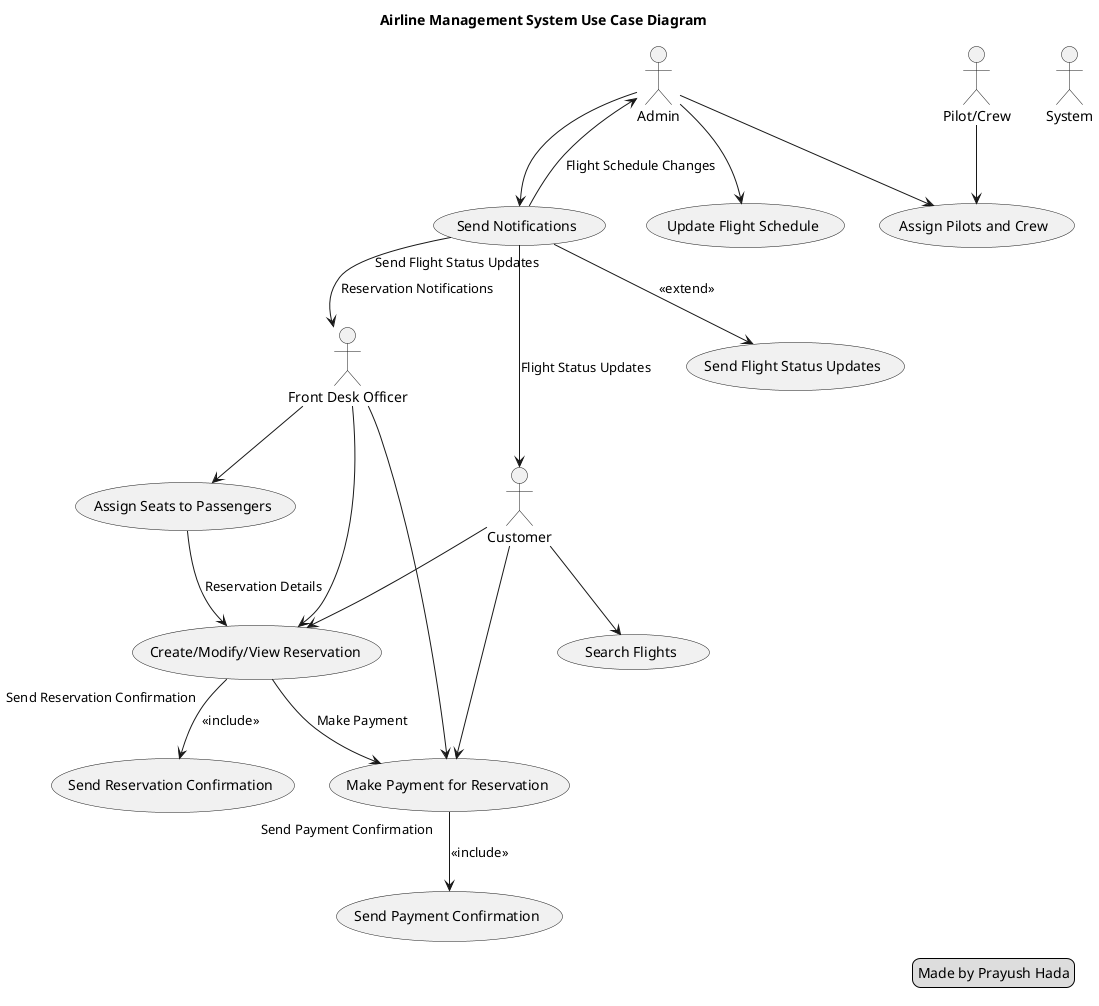

The diagram above was rendered by PlantUML. Its source (embedded in the PNG):
@startuml use_case
title Airline Management System Use Case Diagram
actor Admin
actor "Front Desk Officer" as FrontDesk
actor Customer
actor "Pilot/Crew" as PilotCrew
actor System

usecase "Search Flights" as UC1
usecase "Create/Modify/View Reservation" as UC2
usecase "Assign Seats to Passengers" as UC3
usecase "Make Payment for Reservation" as UC4
usecase "Update Flight Schedule" as UC5
usecase "Assign Pilots and Crew" as UC6
usecase "Send Notifications" as UC7
usecase "Send Payment Confirmation" as UC8
usecase "Send Reservation Confirmation" as UC9
usecase "Send Flight Status Updates" as UC10

Customer --> UC1
Customer --> UC2
Customer --> UC4

FrontDesk --> UC2
FrontDesk --> UC3
FrontDesk --> UC4

Admin --> UC5
Admin --> UC6
Admin --> UC7

PilotCrew --> UC6

UC2 --> UC4: "Make Payment"
UC3 --> UC2: "Reservation Details"
UC7 --> Customer: "Flight Status Updates"
UC7 --> FrontDesk: "Reservation Notifications"
UC7 --> Admin: "Flight Schedule Changes"

UC4 --> UC8: "Send Payment Confirmation" <<include>>
UC2 --> UC9: "Send Reservation Confirmation" <<include>>
UC7 --> UC10: "Send Flight Status Updates" <<extend>>

legend right
    Made by Prayush Hada
end legend

@enduml